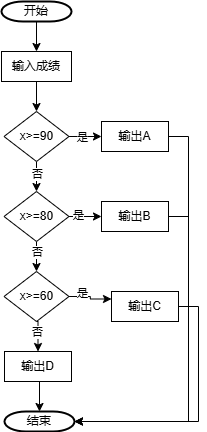

The diagram above was exported from draw.io. Its source (the exported page's mxGraphModel, read from the mxfile embedded in the PNG):
<mxGraphModel dx="706" dy="526" grid="1" gridSize="10" guides="1" tooltips="1" connect="1" arrows="1" fold="1" page="1" pageScale="1" pageWidth="827" pageHeight="1169" math="0" shadow="0">
  <root>
    <mxCell id="0" />
    <mxCell id="1" parent="0" />
    <mxCell id="Y-jqXPEs9h2v3RVWSvnU-7" style="edgeStyle=orthogonalEdgeStyle;rounded=0;orthogonalLoop=1;jettySize=auto;html=1;exitX=0.5;exitY=1;exitDx=0;exitDy=0;exitPerimeter=0;entryX=0.5;entryY=0;entryDx=0;entryDy=0;" edge="1" parent="1" source="Y-jqXPEs9h2v3RVWSvnU-1" target="Y-jqXPEs9h2v3RVWSvnU-2">
      <mxGeometry relative="1" as="geometry" />
    </mxCell>
    <mxCell id="Y-jqXPEs9h2v3RVWSvnU-1" value="开始" style="strokeWidth=2;html=1;shape=mxgraph.flowchart.terminator;whiteSpace=wrap;" vertex="1" parent="1">
      <mxGeometry x="110" y="80" width="70" height="20" as="geometry" />
    </mxCell>
    <mxCell id="Y-jqXPEs9h2v3RVWSvnU-8" style="edgeStyle=orthogonalEdgeStyle;rounded=0;orthogonalLoop=1;jettySize=auto;html=1;exitX=0.5;exitY=1;exitDx=0;exitDy=0;entryX=0.5;entryY=0;entryDx=0;entryDy=0;" edge="1" parent="1" source="Y-jqXPEs9h2v3RVWSvnU-2" target="Y-jqXPEs9h2v3RVWSvnU-3">
      <mxGeometry relative="1" as="geometry" />
    </mxCell>
    <mxCell id="Y-jqXPEs9h2v3RVWSvnU-2" value="输入成绩" style="rounded=0;whiteSpace=wrap;html=1;" vertex="1" parent="1">
      <mxGeometry x="110" y="130" width="70" height="30" as="geometry" />
    </mxCell>
    <mxCell id="Y-jqXPEs9h2v3RVWSvnU-9" style="edgeStyle=orthogonalEdgeStyle;rounded=0;orthogonalLoop=1;jettySize=auto;html=1;exitX=0.5;exitY=1;exitDx=0;exitDy=0;entryX=0.5;entryY=0;entryDx=0;entryDy=0;" edge="1" parent="1" source="Y-jqXPEs9h2v3RVWSvnU-3" target="Y-jqXPEs9h2v3RVWSvnU-4">
      <mxGeometry relative="1" as="geometry" />
    </mxCell>
    <mxCell id="Y-jqXPEs9h2v3RVWSvnU-12" value="否" style="edgeLabel;html=1;align=center;verticalAlign=middle;resizable=0;points=[];" vertex="1" connectable="0" parent="Y-jqXPEs9h2v3RVWSvnU-9">
      <mxGeometry x="-0.2" relative="1" as="geometry">
        <mxPoint as="offset" />
      </mxGeometry>
    </mxCell>
    <mxCell id="Y-jqXPEs9h2v3RVWSvnU-24" style="edgeStyle=orthogonalEdgeStyle;rounded=0;orthogonalLoop=1;jettySize=auto;html=1;exitX=1;exitY=0.5;exitDx=0;exitDy=0;" edge="1" parent="1" source="Y-jqXPEs9h2v3RVWSvnU-3" target="Y-jqXPEs9h2v3RVWSvnU-17">
      <mxGeometry relative="1" as="geometry" />
    </mxCell>
    <mxCell id="Y-jqXPEs9h2v3RVWSvnU-28" value="是" style="edgeLabel;html=1;align=center;verticalAlign=middle;resizable=0;points=[];" vertex="1" connectable="0" parent="Y-jqXPEs9h2v3RVWSvnU-24">
      <mxGeometry x="0.1579" relative="1" as="geometry">
        <mxPoint as="offset" />
      </mxGeometry>
    </mxCell>
    <mxCell id="Y-jqXPEs9h2v3RVWSvnU-3" value="x&amp;gt;=90" style="rhombus;whiteSpace=wrap;html=1;" vertex="1" parent="1">
      <mxGeometry x="112.5" y="190" width="65" height="50" as="geometry" />
    </mxCell>
    <mxCell id="Y-jqXPEs9h2v3RVWSvnU-10" style="edgeStyle=orthogonalEdgeStyle;rounded=0;orthogonalLoop=1;jettySize=auto;html=1;exitX=0.5;exitY=1;exitDx=0;exitDy=0;entryX=0.5;entryY=0;entryDx=0;entryDy=0;" edge="1" parent="1" source="Y-jqXPEs9h2v3RVWSvnU-4" target="Y-jqXPEs9h2v3RVWSvnU-5">
      <mxGeometry relative="1" as="geometry" />
    </mxCell>
    <mxCell id="Y-jqXPEs9h2v3RVWSvnU-13" value="否" style="edgeLabel;html=1;align=center;verticalAlign=middle;resizable=0;points=[];" vertex="1" connectable="0" parent="Y-jqXPEs9h2v3RVWSvnU-10">
      <mxGeometry x="-0.3333" relative="1" as="geometry">
        <mxPoint as="offset" />
      </mxGeometry>
    </mxCell>
    <mxCell id="Y-jqXPEs9h2v3RVWSvnU-25" style="edgeStyle=orthogonalEdgeStyle;rounded=0;orthogonalLoop=1;jettySize=auto;html=1;exitX=1;exitY=0.5;exitDx=0;exitDy=0;entryX=0;entryY=0.5;entryDx=0;entryDy=0;" edge="1" parent="1" source="Y-jqXPEs9h2v3RVWSvnU-4" target="Y-jqXPEs9h2v3RVWSvnU-16">
      <mxGeometry relative="1" as="geometry" />
    </mxCell>
    <mxCell id="Y-jqXPEs9h2v3RVWSvnU-29" value="是" style="edgeLabel;html=1;align=center;verticalAlign=middle;resizable=0;points=[];" vertex="1" connectable="0" parent="Y-jqXPEs9h2v3RVWSvnU-25">
      <mxGeometry x="-0.4769" y="2" relative="1" as="geometry">
        <mxPoint as="offset" />
      </mxGeometry>
    </mxCell>
    <mxCell id="Y-jqXPEs9h2v3RVWSvnU-4" value="x&amp;gt;=80" style="rhombus;whiteSpace=wrap;html=1;" vertex="1" parent="1">
      <mxGeometry x="112.5" y="270" width="65" height="50" as="geometry" />
    </mxCell>
    <mxCell id="Y-jqXPEs9h2v3RVWSvnU-19" style="edgeStyle=orthogonalEdgeStyle;rounded=0;orthogonalLoop=1;jettySize=auto;html=1;exitX=0.5;exitY=1;exitDx=0;exitDy=0;entryX=0.5;entryY=0;entryDx=0;entryDy=0;" edge="1" parent="1" source="Y-jqXPEs9h2v3RVWSvnU-5" target="Y-jqXPEs9h2v3RVWSvnU-14">
      <mxGeometry relative="1" as="geometry" />
    </mxCell>
    <mxCell id="Y-jqXPEs9h2v3RVWSvnU-27" value="否" style="edgeLabel;html=1;align=center;verticalAlign=middle;resizable=0;points=[];" vertex="1" connectable="0" parent="Y-jqXPEs9h2v3RVWSvnU-19">
      <mxGeometry x="-0.2698" y="-1" relative="1" as="geometry">
        <mxPoint as="offset" />
      </mxGeometry>
    </mxCell>
    <mxCell id="Y-jqXPEs9h2v3RVWSvnU-26" style="edgeStyle=orthogonalEdgeStyle;rounded=0;orthogonalLoop=1;jettySize=auto;html=1;exitX=1;exitY=0.5;exitDx=0;exitDy=0;entryX=0;entryY=0.25;entryDx=0;entryDy=0;" edge="1" parent="1" source="Y-jqXPEs9h2v3RVWSvnU-5" target="Y-jqXPEs9h2v3RVWSvnU-15">
      <mxGeometry relative="1" as="geometry" />
    </mxCell>
    <mxCell id="Y-jqXPEs9h2v3RVWSvnU-30" value="是" style="edgeLabel;html=1;align=center;verticalAlign=middle;resizable=0;points=[];" vertex="1" connectable="0" parent="Y-jqXPEs9h2v3RVWSvnU-26">
      <mxGeometry x="-0.425" y="4" relative="1" as="geometry">
        <mxPoint as="offset" />
      </mxGeometry>
    </mxCell>
    <mxCell id="Y-jqXPEs9h2v3RVWSvnU-5" value="x&amp;gt;=60" style="rhombus;whiteSpace=wrap;html=1;" vertex="1" parent="1">
      <mxGeometry x="112.5" y="350" width="65" height="50" as="geometry" />
    </mxCell>
    <mxCell id="Y-jqXPEs9h2v3RVWSvnU-14" value="输出D" style="rounded=0;whiteSpace=wrap;html=1;" vertex="1" parent="1">
      <mxGeometry x="113" y="430" width="67" height="30" as="geometry" />
    </mxCell>
    <mxCell id="Y-jqXPEs9h2v3RVWSvnU-15" value="输出C" style="rounded=0;whiteSpace=wrap;html=1;" vertex="1" parent="1">
      <mxGeometry x="220" y="370" width="67" height="30" as="geometry" />
    </mxCell>
    <mxCell id="Y-jqXPEs9h2v3RVWSvnU-16" value="输出B" style="rounded=0;whiteSpace=wrap;html=1;" vertex="1" parent="1">
      <mxGeometry x="210" y="280" width="67" height="30" as="geometry" />
    </mxCell>
    <mxCell id="Y-jqXPEs9h2v3RVWSvnU-17" value="输出A" style="rounded=0;whiteSpace=wrap;html=1;" vertex="1" parent="1">
      <mxGeometry x="210" y="200" width="67" height="30" as="geometry" />
    </mxCell>
    <mxCell id="Y-jqXPEs9h2v3RVWSvnU-18" value="结束" style="strokeWidth=2;html=1;shape=mxgraph.flowchart.terminator;whiteSpace=wrap;" vertex="1" parent="1">
      <mxGeometry x="113" y="490" width="70" height="20" as="geometry" />
    </mxCell>
    <mxCell id="Y-jqXPEs9h2v3RVWSvnU-20" style="edgeStyle=orthogonalEdgeStyle;rounded=0;orthogonalLoop=1;jettySize=auto;html=1;exitX=0.5;exitY=1;exitDx=0;exitDy=0;entryX=0.5;entryY=0;entryDx=0;entryDy=0;entryPerimeter=0;" edge="1" parent="1" source="Y-jqXPEs9h2v3RVWSvnU-14" target="Y-jqXPEs9h2v3RVWSvnU-18">
      <mxGeometry relative="1" as="geometry" />
    </mxCell>
    <mxCell id="Y-jqXPEs9h2v3RVWSvnU-31" style="edgeStyle=orthogonalEdgeStyle;rounded=0;orthogonalLoop=1;jettySize=auto;html=1;exitX=1;exitY=0.5;exitDx=0;exitDy=0;entryX=1;entryY=0.5;entryDx=0;entryDy=0;entryPerimeter=0;" edge="1" parent="1" source="Y-jqXPEs9h2v3RVWSvnU-17" target="Y-jqXPEs9h2v3RVWSvnU-18">
      <mxGeometry relative="1" as="geometry" />
    </mxCell>
    <mxCell id="Y-jqXPEs9h2v3RVWSvnU-32" style="edgeStyle=orthogonalEdgeStyle;rounded=0;orthogonalLoop=1;jettySize=auto;html=1;exitX=1;exitY=0.5;exitDx=0;exitDy=0;entryX=1;entryY=0.5;entryDx=0;entryDy=0;entryPerimeter=0;" edge="1" parent="1" source="Y-jqXPEs9h2v3RVWSvnU-16" target="Y-jqXPEs9h2v3RVWSvnU-18">
      <mxGeometry relative="1" as="geometry" />
    </mxCell>
    <mxCell id="Y-jqXPEs9h2v3RVWSvnU-33" style="edgeStyle=orthogonalEdgeStyle;rounded=0;orthogonalLoop=1;jettySize=auto;html=1;exitX=1;exitY=0.5;exitDx=0;exitDy=0;entryX=1;entryY=0.5;entryDx=0;entryDy=0;entryPerimeter=0;" edge="1" parent="1" source="Y-jqXPEs9h2v3RVWSvnU-15" target="Y-jqXPEs9h2v3RVWSvnU-18">
      <mxGeometry relative="1" as="geometry" />
    </mxCell>
  </root>
</mxGraphModel>